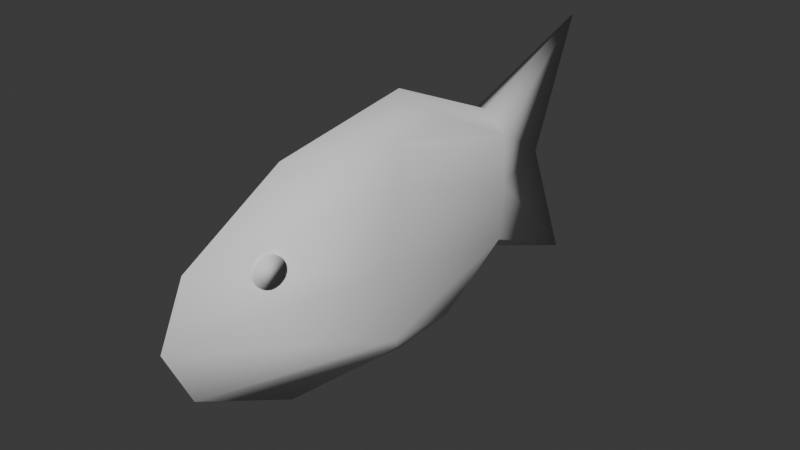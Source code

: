 # Source: Fish1.blend  (saved by Blender 4.3.34; exported with 4.5.12 LTS)
import bpy
from mathutils import Matrix  # noqa: F401  (used for matrix-valued properties, if any)

bpy.ops.wm.read_factory_settings(use_empty=True)
scene = bpy.context.scene
scene.name = 'Scene'

# ---- collections
col_collection = bpy.data.collections.new('Collection'); scene.collection.children.link(col_collection)

# ---- world
world_world = bpy.data.worlds.new('World'); scene.world = world_world
world_world.use_nodes = True; world_world.node_tree.nodes.clear()
_N = world_world.node_tree.nodes; _L = world_world.node_tree.links
n0 = _N.new('ShaderNodeOutputWorld'); n0.name = 'World Output'; n0.location = (300, 300)
n1 = _N.new('ShaderNodeBackground'); n1.name = 'Background'; n1.location = (10, 300)
n1.inputs[0].default_value = (0.05088, 0.05088, 0.05088, 1.0)
_L.new(n1.outputs[0], n0.inputs[0])
n0.is_active_output = True
world_world.color = (0.05088, 0.05088, 0.05088)
world_world.sun_shadow_jitter_overblur = 0.0

# ---- meshes
me_sphere_001 = bpy.data.meshes.new('Sphere.001')
me_sphere_001.from_pydata([(0.0, 0.8965, 0.5088), (0.0, 1.908, 0.9229), (0.0, 1.528, 0.0), (0.0, 1.908, -0.9229), (0.0, 0.8965, -0.5088), (0.1984, 0.25, 0.6886), (0.1738, 0.861, 0.3839), (0.1437, 0.928, 0.0), (0.1738, 0.861, -0.3839), (0.1984, 0.25, -0.6886), (0.1984, -0.25, 0.6886), (0.3229, -0.433, 0.5), (0.3136, -0.5, 0.0), (0.3229, -0.433, -0.5), (0.1984, -0.25, -0.6886), (0.0, -0.9909, 0.7713), (0.0, -1.706, 0.3874), (0.0, -1.889, 0.0), (0.0, -1.706, -0.3874), (0.0, -0.9909, -0.7713), (0.0, 0.0, 0.9052), (-0.1984, -0.25, 0.6886), (-0.3229, -0.433, 0.5), (-0.3136, -0.5, 0.0), (-0.3229, -0.433, -0.5), (-0.1984, -0.25, -0.6886), (-0.1984, 0.25, 0.6886), (-0.1738, 0.861, 0.3839), (-0.1437, 0.928, 0.0), (-0.1738, 0.861, -0.3839), (-0.1984, 0.25, -0.6886), (0.0, 0.0, -0.9052)], [], [(31, 4, 9), (3, 2, 7, 8), (1, 0, 5, 6), (4, 3, 8, 9), (2, 1, 6, 7), (0, 20, 5), (6, 5, 10, 11), (9, 8, 13, 14), (7, 6, 11, 12), (5, 20, 10), (31, 9, 14), (8, 7, 12, 13), (14, 13, 18, 19), (12, 11, 16, 17), (10, 20, 15), (31, 14, 19), (13, 12, 17, 18), (11, 10, 15, 16), (19, 18, 24, 25), (17, 16, 22, 23), (15, 20, 21), (31, 19, 25), (18, 17, 23, 24), (16, 15, 21, 22), (25, 24, 29, 30), (23, 22, 27, 28), (21, 20, 26), (31, 25, 30), (24, 23, 28, 29), (22, 21, 26, 27), (30, 29, 3, 4), (28, 27, 1, 2), (26, 20, 0), (31, 30, 4), (29, 28, 2, 3), (27, 26, 0, 1)])
me_sphere_001.polygons.foreach_set('use_smooth', [True] * 36)
_uv = me_sphere_001.uv_layers.new(name='UVMap')
_uv.uv.foreach_set('vector', [0.5833, 0.0, 0.6667, 0.1667, 0.5, 0.1667, 0.6667, 0.3333, 0.6667, 0.5, 0.5, 0.5, 0.5, 0.3333, 0.6667, 0.6667, 0.6667, 0.8333, 0.5, 0.8333, 0.5, 0.6667, 0.6667, 0.1667, 0.6667, 0.3333, 0.5, 0.3333, 0.5, 0.1667, 0.6667, 0.5, 0.6667, 0.6667, 0.5, 0.6667, 0.5, 0.5, 0.6667, 0.8333, 0.5833, 1.0, 0.5, 0.8333, 0.5, 0.6667, 0.5, 0.8333, 0.3333, 0.8333, 0.3333, 0.6667, 0.5, 0.1667, 0.5, 0.3333, 0.3333, 0.3333, 0.3333, 0.1667, 0.5, 0.5, 0.5, 0.6667, 0.3333, 0.6667, 0.3333, 0.5, 0.5, 0.8333, 0.4167, 1.0, 0.3333, 0.8333, 0.4167, 0.0, 0.5, 0.1667, 0.3333, 0.1667, 0.5, 0.3333, 0.5, 0.5, 0.3333, 0.5, 0.3333, 0.3333, 0.3333, 0.1667, 0.3333, 0.3333, 0.1667, 0.3333, 0.1667, 0.1667, 0.3333, 0.5, 0.3333, 0.6667, 0.1667, 0.6667, 0.1667, 0.5, 0.3333, 0.8333, 0.25, 1.0, 0.1667, 0.8333, 0.25, 0.0, 0.3333, 0.1667, 0.1667, 0.1667, 0.3333, 0.3333, 0.3333, 0.5, 0.1667, 0.5, 0.1667, 0.3333, 0.3333, 0.6667, 0.3333, 0.8333, 0.1667, 0.8333, 0.1667, 0.6667, 0.1667, 0.1667, 0.1667, 0.3333, 0.0, 0.3333, 0.0, 0.1667, 0.1667, 0.5, 0.1667, 0.6667, 0.0, 0.6667, 0.0, 0.5, 0.1667, 0.8333, 0.08333, 1.0, 0.0, 0.8333, 0.08333, 0.0, 0.1667, 0.1667, 0.0, 0.1667, 0.1667, 0.3333, 0.1667, 0.5, 0.0, 0.5, 0.0, 0.3333, 0.1667, 0.6667, 0.1667, 0.8333, 0.0, 0.8333, 0.0, 0.6667, 1.0, 0.1667, 1.0, 0.3333, 0.8333, 0.3333, 0.8333, 0.1667, 1.0, 0.5, 1.0, 0.6667, 0.8333, 0.6667, 0.8333, 0.5, 1.0, 0.8333, 0.9167, 1.0, 0.8333, 0.8333, 0.9167, 0.0, 1.0, 0.1667, 0.8333, 0.1667, 1.0, 0.3333, 1.0, 0.5, 0.8333, 0.5, 0.8333, 0.3333, 1.0, 0.6667, 1.0, 0.8333, 0.8333, 0.8333, 0.8333, 0.6667, 0.8333, 0.1667, 0.8333, 0.3333, 0.6667, 0.3333, 0.6667, 0.1667, 0.8333, 0.5, 0.8333, 0.6667, 0.6667, 0.6667, 0.6667, 0.5, 0.8333, 0.8333, 0.75, 1.0, 0.6667, 0.8333, 0.75, 0.0, 0.8333, 0.1667, 0.6667, 0.1667, 0.8333, 0.3333, 0.8333, 0.5, 0.6667, 0.5, 0.6667, 0.3333, 0.8333, 0.6667, 0.8333, 0.8333, 0.6667, 0.8333, 0.6667, 0.6667])
me_sphere_001.use_mirror_x = True
me_sphere_001.use_mirror_z = True
me_sphere_001.update()
me_cylinder = bpy.data.meshes.new('Cylinder')
me_cylinder.from_pydata([(-0.008039, 1.0, -0.9911), (-0.008039, 1.0, 0.9911), (0.1821, 0.9808, -1.019), (0.1821, 0.9808, 1.019), (0.3648, 0.9239, -1.046), (0.3648, 0.9239, 1.046), (0.5333, 0.8315, -1.07), (0.5333, 0.8315, 1.07), (0.6809, 0.7071, -1.092), (0.6809, 0.7071, 1.092), (0.8021, 0.5556, -1.11), (0.8021, 0.5556, 1.11), (0.8922, 0.3827, -1.123), (0.8922, 0.3827, 1.123), (0.9476, 0.1951, -1.131), (0.9476, 0.1951, 1.131), (0.9663, 0.0, -1.134), (0.9663, 0.0, 1.134), (0.9476, -0.1951, -1.131), (0.9476, -0.1951, 1.131), (0.8922, -0.3827, -1.123), (0.8922, -0.3827, 1.123), (0.8021, -0.5556, -1.11), (0.8021, -0.5556, 1.11), (0.6809, -0.7071, -1.092), (0.6809, -0.7071, 1.092), (0.5333, -0.8315, -1.07), (0.5333, -0.8315, 1.07), (0.3648, -0.9239, -1.046), (0.3648, -0.9239, 1.046), (0.1821, -0.9808, -1.019), (0.1821, -0.9808, 1.019), (-0.008039, -1.0, -0.9911), (-0.008039, -1.0, 0.9911), (-0.1932, -0.9808, -0.9522), (-0.1932, -0.9808, 0.9522), (-0.3712, -0.9239, -0.9147), (-0.3712, -0.9239, 0.9147), (-0.5353, -0.8315, -0.8802), (-0.5353, -0.8315, 0.8802), (-0.6791, -0.7071, -0.8499), (-0.6791, -0.7071, 0.8499), (-0.7971, -0.5556, -0.8251), (-0.7971, -0.5556, 0.8251), (-0.8848, -0.3827, -0.8066), (-0.8848, -0.3827, 0.8066), (-0.9388, -0.1951, -0.7952), (-0.9388, -0.1951, 0.7952), (-0.9571, 0.0, -0.7914), (-0.9571, 0.0, 0.7914), (-0.9388, 0.1951, -0.7952), (-0.9388, 0.1951, 0.7952), (-0.8848, 0.3827, -0.8066), (-0.8848, 0.3827, 0.8066), (-0.7971, 0.5556, -0.8251), (-0.7971, 0.5556, 0.8251), (-0.6791, 0.7071, -0.8499), (-0.6791, 0.7071, 0.8499), (-0.5353, 0.8315, -0.8802), (-0.5353, 0.8315, 0.8802), (-0.3712, 0.9239, -0.9147), (-0.3712, 0.9239, 0.9147), (-0.1932, 0.9808, -0.9522), (-0.1932, 0.9808, 0.9522)], [], [(0, 1, 3, 2), (2, 3, 5, 4), (4, 5, 7, 6), (6, 7, 9, 8), (8, 9, 11, 10), (10, 11, 13, 12), (12, 13, 15, 14), (14, 15, 17, 16), (16, 17, 19, 18), (18, 19, 21, 20), (20, 21, 23, 22), (22, 23, 25, 24), (24, 25, 27, 26), (26, 27, 29, 28), (28, 29, 31, 30), (30, 31, 33, 32), (32, 33, 35, 34), (34, 35, 37, 36), (36, 37, 39, 38), (38, 39, 41, 40), (40, 41, 43, 42), (42, 43, 45, 44), (44, 45, 47, 46), (46, 47, 49, 48), (48, 49, 51, 50), (50, 51, 53, 52), (52, 53, 55, 54), (54, 55, 57, 56), (56, 57, 59, 58), (58, 59, 61, 60), (3, 1, 63, 61, 59, 57, 55, 53, 51, 49, 47, 45, 43, 41, 39, 37, 35, 33, 31, 29, 27, 25, 23, 21, 19, 17, 15, 13, 11, 9, 7, 5), (60, 61, 63, 62), (62, 63, 1, 0), (0, 2, 4, 6, 8, 10, 12, 14, 16, 18, 20, 22, 24, 26, 28, 30, 32, 34, 36, 38, 40, 42, 44, 46, 48, 50, 52, 54, 56, 58, 60, 62)])
me_cylinder.polygons.foreach_set('use_smooth', [True] * 34)
_uv = me_cylinder.uv_layers.new(name='UVMap')
_uv.uv.foreach_set('vector', [1.0, 0.5, 1.0, 1.0, 0.9688, 1.0, 0.9688, 0.5, 0.9688, 0.5, 0.9688, 1.0, 0.9375, 1.0, 0.9375, 0.5, 0.9375, 0.5, 0.9375, 1.0, 0.9062, 1.0, 0.9062, 0.5, 0.9062, 0.5, 0.9062, 1.0, 0.875, 1.0, 0.875, 0.5, 0.875, 0.5, 0.875, 1.0, 0.8438, 1.0, 0.8438, 0.5, 0.8438, 0.5, 0.8438, 1.0, 0.8125, 1.0, 0.8125, 0.5, 0.8125, 0.5, 0.8125, 1.0, 0.7812, 1.0, 0.7812, 0.5, 0.7812, 0.5, 0.7812, 1.0, 0.75, 1.0, 0.75, 0.5, 0.75, 0.5, 0.75, 1.0, 0.7188, 1.0, 0.7188, 0.5, 0.7188, 0.5, 0.7188, 1.0, 0.6875, 1.0, 0.6875, 0.5, 0.6875, 0.5, 0.6875, 1.0, 0.6562, 1.0, 0.6562, 0.5, 0.6562, 0.5, 0.6562, 1.0, 0.625, 1.0, 0.625, 0.5, 0.625, 0.5, 0.625, 1.0, 0.5938, 1.0, 0.5938, 0.5, 0.5938, 0.5, 0.5938, 1.0, 0.5625, 1.0, 0.5625, 0.5, 0.5625, 0.5, 0.5625, 1.0, 0.5312, 1.0, 0.5312, 0.5, 0.5312, 0.5, 0.5312, 1.0, 0.5, 1.0, 0.5, 0.5, 0.5, 0.5, 0.5, 1.0, 0.4688, 1.0, 0.4688, 0.5, 0.4688, 0.5, 0.4688, 1.0, 0.4375, 1.0, 0.4375, 0.5, 0.4375, 0.5, 0.4375, 1.0, 0.4062, 1.0, 0.4062, 0.5, 0.4062, 0.5, 0.4062, 1.0, 0.375, 1.0, 0.375, 0.5, 0.375, 0.5, 0.375, 1.0, 0.3438, 1.0, 0.3438, 0.5, 0.3438, 0.5, 0.3438, 1.0, 0.3125, 1.0, 0.3125, 0.5, 0.3125, 0.5, 0.3125, 1.0, 0.2812, 1.0, 0.2812, 0.5, 0.2812, 0.5, 0.2812, 1.0, 0.25, 1.0, 0.25, 0.5, 0.25, 0.5, 0.25, 1.0, 0.2188, 1.0, 0.2188, 0.5, 0.2188, 0.5, 0.2188, 1.0, 0.1875, 1.0, 0.1875, 0.5, 0.1875, 0.5, 0.1875, 1.0, 0.1562, 1.0, 0.1562, 0.5, 0.1562, 0.5, 0.1562, 1.0, 0.125, 1.0, 0.125, 0.5, 0.125, 0.5, 0.125, 1.0, 0.09375, 1.0, 0.09375, 0.5, 0.09375, 0.5, 0.09375, 1.0, 0.0625, 1.0, 0.0625, 0.5, 0.2968, 0.4854, 0.25, 0.49, 0.2032, 0.4854, 0.1582, 0.4717, 0.1167, 0.4496, 0.08029, 0.4197, 0.05045, 0.3833, 0.02827, 0.3418, 0.01461, 0.2968, 0.01, 0.25, 0.01461, 0.2032, 0.02827, 0.1582, 0.05045, 0.1167, 0.08029, 0.08029, 0.1167, 0.05045, 0.1582, 0.02827, 0.2032, 0.01461, 0.25, 0.01, 0.2968, 0.01461, 0.3418, 0.02827, 0.3833, 0.05045, 0.4197, 0.08029, 0.4496, 0.1167, 0.4717, 0.1582, 0.4854, 0.2032, 0.49, 0.25, 0.4854, 0.2968, 0.4717, 0.3418, 0.4496, 0.3833, 0.4197, 0.4197, 0.3833, 0.4496, 0.3418, 0.4717, 0.0625, 0.5, 0.0625, 1.0, 0.03125, 1.0, 0.03125, 0.5, 0.03125, 0.5, 0.03125, 1.0, 0.0, 1.0, 0.0, 0.5, 0.75, 0.49, 0.7968, 0.4854, 0.8418, 0.4717, 0.8833, 0.4496, 0.9197, 0.4197, 0.9496, 0.3833, 0.9717, 0.3418, 0.9854, 0.2968, 0.99, 0.25, 0.9854, 0.2032, 0.9717, 0.1582, 0.9496, 0.1167, 0.9197, 0.08029, 0.8833, 0.05045, 0.8418, 0.02827, 0.7968, 0.01461, 0.75, 0.01, 0.7032, 0.01461, 0.6582, 0.02827, 0.6167, 0.05045, 0.5803, 0.08029, 0.5504, 0.1167, 0.5283, 0.1582, 0.5146, 0.2032, 0.51, 0.25, 0.5146, 0.2968, 0.5283, 0.3418, 0.5504, 0.3833, 0.5803, 0.4197, 0.6167, 0.4496, 0.6582, 0.4717, 0.7032, 0.4854])
me_cylinder.use_mirror_y = True
me_cylinder.use_mirror_z = True
me_cylinder.update()

# ---- objects
ob_sphere = bpy.data.objects.new('Sphere', me_sphere_001)
ob_cylinder = bpy.data.objects.new('Cylinder', me_cylinder)

# ---- transforms, parenting, visibility, modifiers, constraints
ob_sphere.location = (0.0, 0.0, 0.0)
ob_sphere.use_mesh_mirror_x = True
ob_sphere.use_mesh_mirror_z = True
ob_cylinder.location = (-0.006, -1.241, 0.2583)
ob_cylinder.rotation_euler = (1.571, 0.0, 1.571)
ob_cylinder.scale = (0.1, 0.1, 0.1578)
ob_cylinder.use_mesh_mirror_y = True
ob_cylinder.use_mesh_mirror_z = True

# ---- collection membership
col_collection.objects.link(ob_sphere)
col_collection.objects.link(ob_cylinder)

# ---- scene / render settings (as saved in the file)
scene.frame_start = 1; scene.frame_end = 250; scene.frame_set(1)
scene.render.engine = 'BLENDER_EEVEE_NEXT'
bpy.context.view_layer.update()

# ---- added for rendering (the .blend has no active camera and no usable light): camera, sun
cam_auto = bpy.data.cameras.new('AutoCamera')
cam_auto.lens = 50.0
cam_auto.sensor_width = 36.0
cam_auto.clip_end = 1000.0
ob_auto_camera = bpy.data.objects.new('AutoCamera', cam_auto)
scene.collection.objects.link(ob_auto_camera)
ob_auto_camera.location = (3.95162, -4.73288, 3.1613)
ob_auto_camera.rotation_euler = (1.09748, -7.21219e-08, 0.694738)
scene.camera = ob_auto_camera
light_auto_sun = bpy.data.lights.new('AutoSun', 'SUN')
light_auto_sun.energy = 3.0
light_auto_sun.angle = 0.0523599
ob_auto_sun = bpy.data.objects.new('AutoSun', light_auto_sun)
scene.collection.objects.link(ob_auto_sun)
ob_auto_sun.rotation_euler = (0.872665, 0.174533, 0.523599)
bpy.context.view_layer.update()
